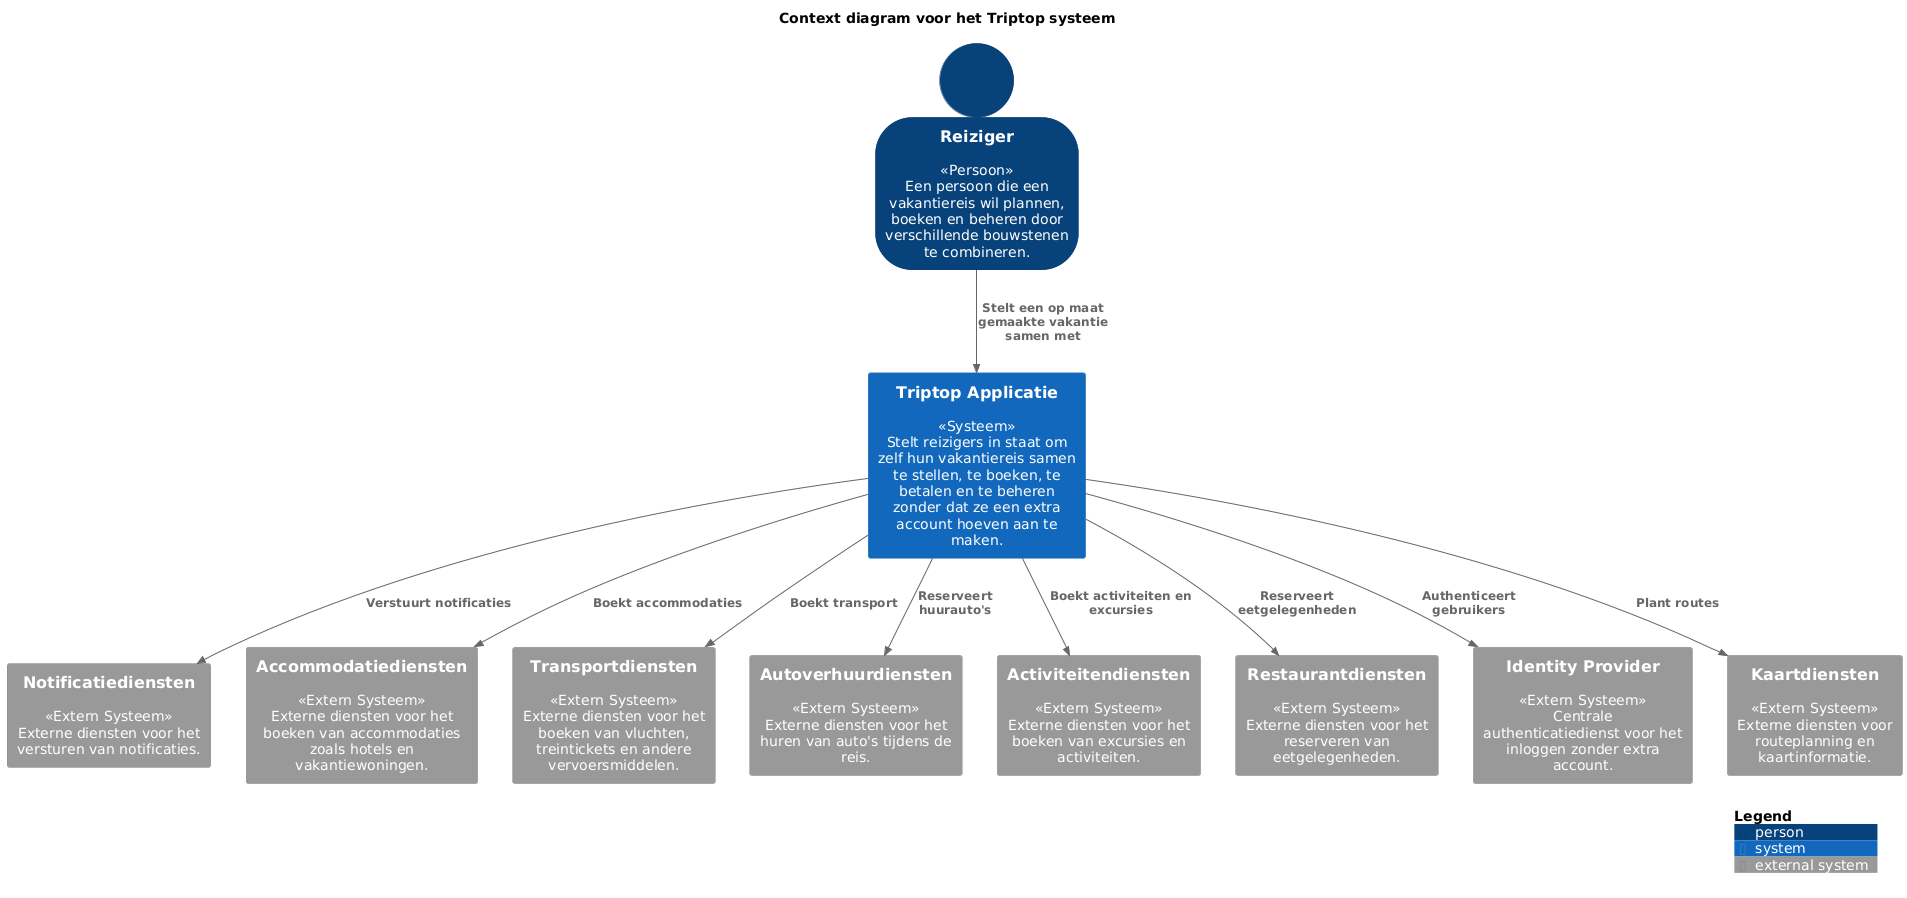

The diagram above was rendered by PlantUML. Its source (embedded in the PNG):
@startuml
!include https://raw.githubusercontent.com/plantuml-stdlib/C4-PlantUML/master/C4_Context.puml

SHOW_PERSON_OUTLINE()

title "Context diagram voor het Triptop systeem"

' Persons (top)
Person(traveler, "Reiziger", "<<Persoon>>\nEen persoon die een vakantiereis wil plannen, boeken en beheren door verschillende bouwstenen te combineren.")

' System (middle)
System(triptopSystem, "Triptop Applicatie", "<<Systeem>>\nStelt reizigers in staat om zelf hun vakantiereis samen te stellen, te boeken, te betalen en te beheren zonder dat ze een extra account hoeven aan te maken.")

' External systems (bottom) - Generalized
System_Ext(notificationSystem, "Notificatiediensten", "<<Extern Systeem>>\nExterne diensten voor het versturen van notificaties.")
System_Ext(accommodationSystem, "Accommodatiediensten", "<<Extern Systeem>>\nExterne diensten voor het boeken van accommodaties zoals hotels en vakantiewoningen.")
System_Ext(transportSystem, "Transportdiensten", "<<Extern Systeem>>\nExterne diensten voor het boeken van vluchten, treintickets en andere vervoersmiddelen.")
System_Ext(carRentalSystem, "Autoverhuurdiensten", "<<Extern Systeem>>\nExterne diensten voor het huren van auto's tijdens de reis.")
System_Ext(activitySystem, "Activiteitendiensten", "<<Extern Systeem>>\nExterne diensten voor het boeken van excursies en activiteiten.")
System_Ext(foodSystem, "Restaurantdiensten", "<<Extern Systeem>>\nExterne diensten voor het reserveren van eetgelegenheden.")
System_Ext(identityProvider, "Identity Provider", "<<Extern Systeem>>\nCentrale authenticatiedienst voor het inloggen zonder extra account.")
System_Ext(mapSystem, "Kaartdiensten", "<<Extern Systeem>>\nExterne diensten voor routeplanning en kaartinformatie.")

' Relations
Rel(traveler, triptopSystem, "Stelt een op maat gemaakte vakantie samen met")

Rel(triptopSystem, notificationSystem, "Verstuurt notificaties")
Rel(triptopSystem, accommodationSystem, "Boekt accommodaties")
Rel(triptopSystem, transportSystem, "Boekt transport")
Rel(triptopSystem, carRentalSystem, "Reserveert huurauto's")
Rel(triptopSystem, activitySystem, "Boekt activiteiten en excursies")
Rel(triptopSystem, foodSystem, "Reserveert eetgelegenheden")
Rel(triptopSystem, mapSystem, "Plant routes")
Rel(triptopSystem, identityProvider, "Authenticeert gebruikers")

SHOW_LEGEND()
@enduml